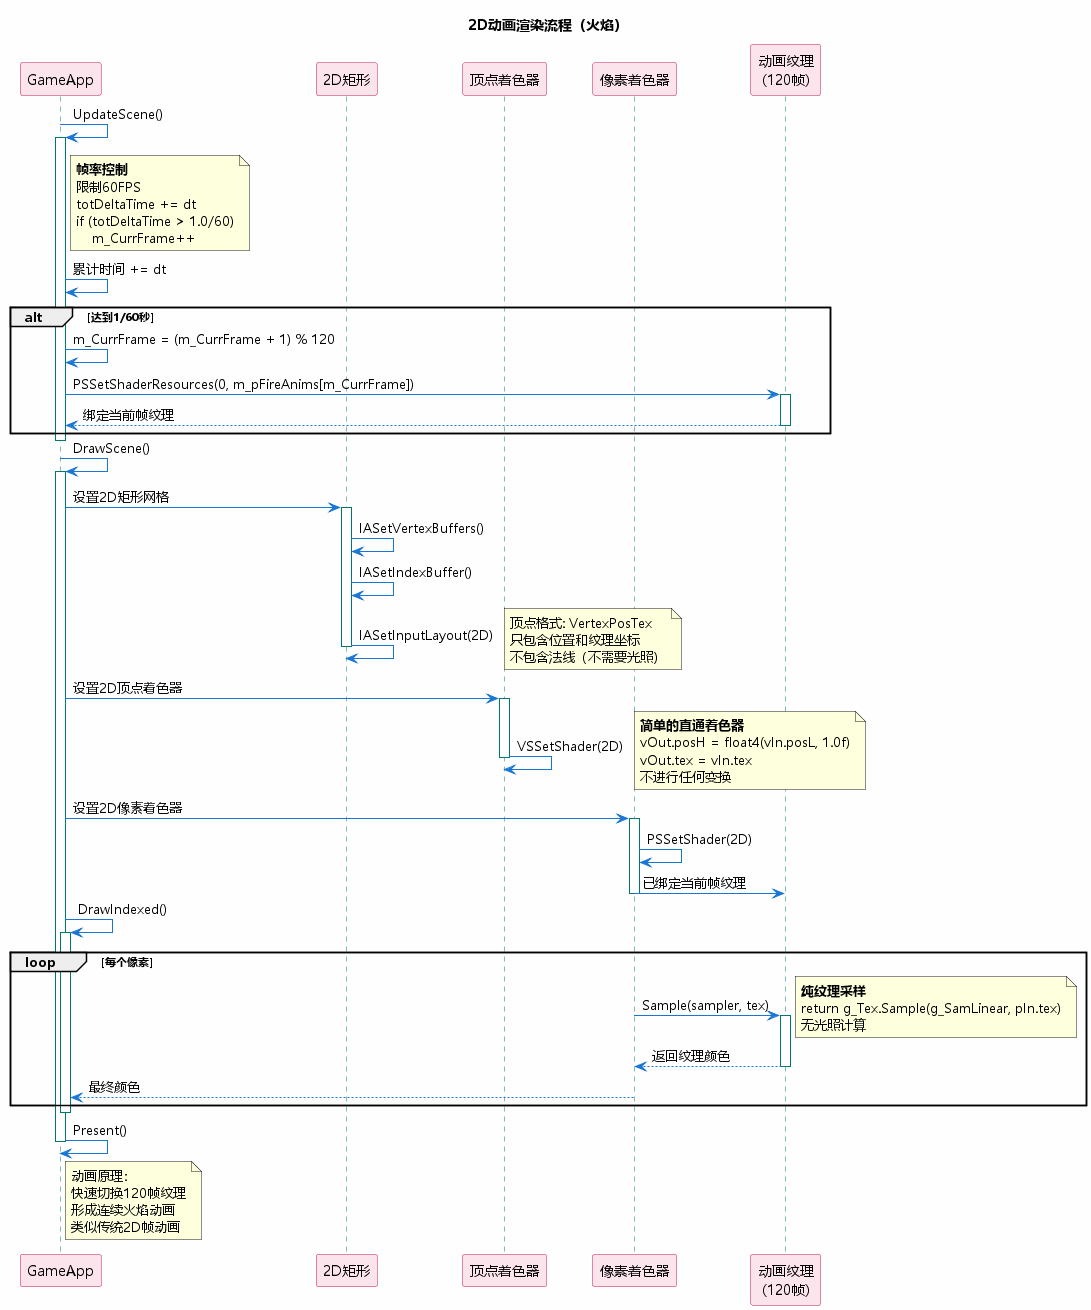

The diagram above was rendered by PlantUML. Its source (embedded in the PNG):
@startuml 2D动画渲染流程
skinparam backgroundColor #FEFEFE
skinparam participantBackgroundColor #FCE4EC
skinparam participantBorderColor #C2185B
skinparam sequenceArrowColor #1976D2
skinparam sequenceLifeLineBorderColor #00796B
skinparam defaultFontName Microsoft YaHei

title 2D动画渲染流程（火焰）

participant "GameApp" as App
participant "2D矩形" as Mesh
participant "顶点着色器" as VS
participant "像素着色器" as PS
participant "动画纹理\n(120帧)" as Anim

App -> App : UpdateScene()
activate App

note right of App
    <b>帧率控制</b>
    限制60FPS
    totDeltaTime += dt
    if (totDeltaTime > 1.0/60)
        m_CurrFrame++
end note

App -> App : 累计时间 += dt
alt 达到1/60秒
    App -> App : m_CurrFrame = (m_CurrFrame + 1) % 120
    App -> Anim : PSSetShaderResources(0, m_pFireAnims[m_CurrFrame])
    activate Anim
    Anim --> App : 绑定当前帧纹理
    deactivate Anim
end

deactivate App

App -> App : DrawScene()
activate App

App -> Mesh : 设置2D矩形网格
activate Mesh
Mesh -> Mesh : IASetVertexBuffers()
Mesh -> Mesh : IASetIndexBuffer()
Mesh -> Mesh : IASetInputLayout(2D)
note right
    顶点格式: VertexPosTex
    只包含位置和纹理坐标
    不包含法线（不需要光照）
end note
deactivate Mesh

App -> VS : 设置2D顶点着色器
activate VS
VS -> VS : VSSetShader(2D)
note right
    <b>简单的直通着色器</b>
    vOut.posH = float4(vIn.posL, 1.0f)
    vOut.tex = vIn.tex
    不进行任何变换
end note
deactivate VS

App -> PS : 设置2D像素着色器
activate PS
PS -> PS : PSSetShader(2D)
PS -> Anim : 已绑定当前帧纹理
deactivate PS

App -> App : DrawIndexed()
activate App

loop 每个像素
    PS -> Anim : Sample(sampler, tex)
    activate Anim
    note right
        <b>纯纹理采样</b>
        return g_Tex.Sample(g_SamLinear, pIn.tex)
        无光照计算
    end note
    Anim --> PS : 返回纹理颜色
    deactivate Anim
    PS --> App : 最终颜色
end

deactivate App

App -> App : Present()

deactivate App

note right of App
    动画原理：
    快速切换120帧纹理
    形成连续火焰动画
    类似传统2D帧动画
end note

@enduml